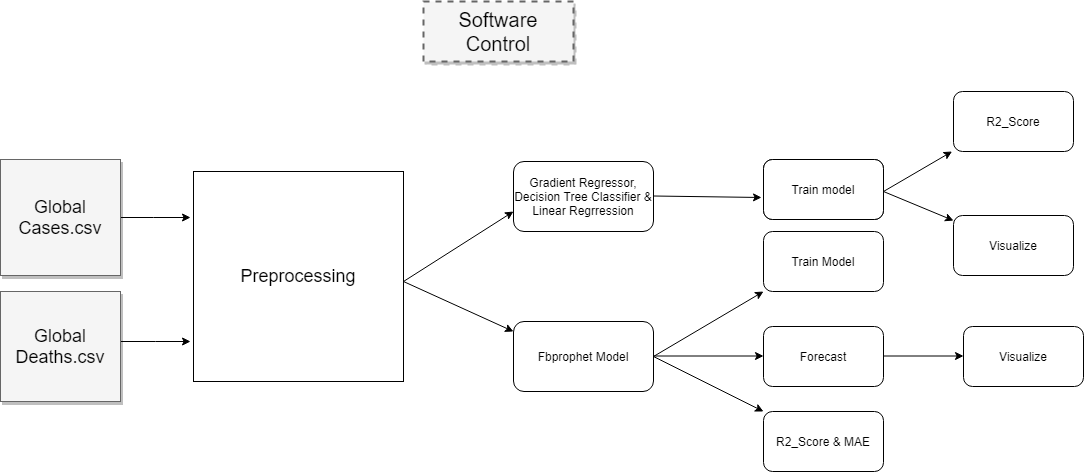

The diagram above was exported from draw.io. Its source (the exported page's mxGraphModel, read from the mxfile embedded in the PNG):
<mxGraphModel dx="1278" dy="548" grid="1" gridSize="10" guides="1" tooltips="1" connect="1" arrows="1" fold="1" page="1" pageScale="1.5" pageWidth="1169" pageHeight="826" background="#ffffff" math="0" shadow="0">
  <root>
    <mxCell id="0" style=";html=1;" />
    <mxCell id="1" style=";html=1;" parent="0" />
    <mxCell id="3a17f1ce550125da-1" value="Software Control" style="whiteSpace=wrap;html=1;shadow=1;fontSize=20;fillColor=#f5f5f5;strokeColor=#666666;strokeWidth=2;dashed=1;" parent="1" vertex="1">
      <mxGeometry x="1020" y="310" width="150" height="60" as="geometry" />
    </mxCell>
    <mxCell id="3a17f1ce550125da-20" style="edgeStyle=elbowEdgeStyle;rounded=0;html=1;startArrow=none;startFill=0;jettySize=auto;orthogonalLoop=1;fontSize=18;elbow=vertical;" parent="1" source="3a17f1ce550125da-8" edge="1">
      <mxGeometry relative="1" as="geometry">
        <Array as="points">
          <mxPoint x="750" y="526" />
          <mxPoint x="757" y="514" />
        </Array>
        <mxPoint x="787" y="526" as="targetPoint" />
      </mxGeometry>
    </mxCell>
    <mxCell id="3a17f1ce550125da-8" value="Global Cases.csv" style="whiteSpace=wrap;html=1;shadow=1;fontSize=18;fillColor=#f5f5f5;strokeColor=#666666;" parent="1" vertex="1">
      <mxGeometry x="597" y="468" width="120" height="116" as="geometry" />
    </mxCell>
    <mxCell id="3a17f1ce550125da-21" style="edgeStyle=elbowEdgeStyle;rounded=0;html=1;startArrow=none;startFill=0;jettySize=auto;orthogonalLoop=1;fontSize=18;elbow=vertical;" parent="1" source="3a17f1ce550125da-9" edge="1">
      <mxGeometry relative="1" as="geometry">
        <mxPoint x="787" y="650" as="targetPoint" />
      </mxGeometry>
    </mxCell>
    <mxCell id="3a17f1ce550125da-9" value="Global Deaths.csv" style="whiteSpace=wrap;html=1;shadow=1;fontSize=18;fillColor=#f5f5f5;strokeColor=#666666;" parent="1" vertex="1">
      <mxGeometry x="597" y="600" width="120" height="110" as="geometry" />
    </mxCell>
    <mxCell id="V4vAmITyJJ6RFVHgI7GO-2" value="&lt;font style=&quot;font-size: 18px&quot;&gt;Preprocessing&lt;/font&gt;" style="whiteSpace=wrap;html=1;aspect=fixed;" parent="1" vertex="1">
      <mxGeometry x="790" y="480" width="210" height="210" as="geometry" />
    </mxCell>
    <mxCell id="V4vAmITyJJ6RFVHgI7GO-5" value="" style="endArrow=classic;html=1;" parent="1" edge="1">
      <mxGeometry width="50" height="50" relative="1" as="geometry">
        <mxPoint x="1000" y="590" as="sourcePoint" />
        <mxPoint x="1110" y="640" as="targetPoint" />
      </mxGeometry>
    </mxCell>
    <mxCell id="V4vAmITyJJ6RFVHgI7GO-6" value="Fbprophet Model" style="rounded=1;whiteSpace=wrap;html=1;" parent="1" vertex="1">
      <mxGeometry x="1110" y="630" width="140" height="70" as="geometry" />
    </mxCell>
    <mxCell id="V4vAmITyJJ6RFVHgI7GO-7" value="" style="endArrow=classic;html=1;" parent="1" edge="1">
      <mxGeometry width="50" height="50" relative="1" as="geometry">
        <mxPoint x="1000" y="590" as="sourcePoint" />
        <mxPoint x="1110" y="520" as="targetPoint" />
      </mxGeometry>
    </mxCell>
    <mxCell id="V4vAmITyJJ6RFVHgI7GO-8" value="Gradient Regressor, Decision Tree Classifier &amp;amp; Linear Regrression" style="rounded=1;whiteSpace=wrap;html=1;" parent="1" vertex="1">
      <mxGeometry x="1110" y="470" width="140" height="70" as="geometry" />
    </mxCell>
    <mxCell id="V4vAmITyJJ6RFVHgI7GO-9" value="" style="endArrow=classic;html=1;" parent="1" edge="1">
      <mxGeometry width="50" height="50" relative="1" as="geometry">
        <mxPoint x="1250" y="664.5" as="sourcePoint" />
        <mxPoint x="1360" y="664.5" as="targetPoint" />
      </mxGeometry>
    </mxCell>
    <mxCell id="V4vAmITyJJ6RFVHgI7GO-10" value="Forecast" style="rounded=1;whiteSpace=wrap;html=1;" parent="1" vertex="1">
      <mxGeometry x="1360" y="635" width="120" height="60" as="geometry" />
    </mxCell>
    <mxCell id="V4vAmITyJJ6RFVHgI7GO-11" value="" style="endArrow=classic;html=1;entryX=0;entryY=0;entryDx=0;entryDy=0;exitX=1;exitY=0.5;exitDx=0;exitDy=0;" parent="1" source="V4vAmITyJJ6RFVHgI7GO-6" target="V4vAmITyJJ6RFVHgI7GO-12" edge="1">
      <mxGeometry width="50" height="50" relative="1" as="geometry">
        <mxPoint x="1260" y="670" as="sourcePoint" />
        <mxPoint x="1360" y="720" as="targetPoint" />
      </mxGeometry>
    </mxCell>
    <mxCell id="V4vAmITyJJ6RFVHgI7GO-12" value="R2_Score &amp;amp; MAE" style="rounded=1;whiteSpace=wrap;html=1;" parent="1" vertex="1">
      <mxGeometry x="1360" y="720" width="120" height="60" as="geometry" />
    </mxCell>
    <mxCell id="V4vAmITyJJ6RFVHgI7GO-13" value="" style="endArrow=classic;html=1;entryX=0;entryY=1;entryDx=0;entryDy=0;" parent="1" target="V4vAmITyJJ6RFVHgI7GO-14" edge="1">
      <mxGeometry width="50" height="50" relative="1" as="geometry">
        <mxPoint x="1250" y="665" as="sourcePoint" />
        <mxPoint x="1360" y="560" as="targetPoint" />
      </mxGeometry>
    </mxCell>
    <mxCell id="V4vAmITyJJ6RFVHgI7GO-14" value="Train Model" style="rounded=1;whiteSpace=wrap;html=1;" parent="1" vertex="1">
      <mxGeometry x="1360" y="540" width="120" height="60" as="geometry" />
    </mxCell>
    <mxCell id="V4vAmITyJJ6RFVHgI7GO-15" value="" style="endArrow=classic;html=1;" parent="1" edge="1">
      <mxGeometry width="50" height="50" relative="1" as="geometry">
        <mxPoint x="1480" y="664.5" as="sourcePoint" />
        <mxPoint x="1560" y="664.5" as="targetPoint" />
      </mxGeometry>
    </mxCell>
    <mxCell id="V4vAmITyJJ6RFVHgI7GO-16" value="Visualize" style="rounded=1;whiteSpace=wrap;html=1;" parent="1" vertex="1">
      <mxGeometry x="1560" y="635" width="120" height="60" as="geometry" />
    </mxCell>
    <mxCell id="V4vAmITyJJ6RFVHgI7GO-17" value="" style="endArrow=classic;html=1;" parent="1" edge="1">
      <mxGeometry width="50" height="50" relative="1" as="geometry">
        <mxPoint x="1250" y="504.5" as="sourcePoint" />
        <mxPoint x="1358" y="506" as="targetPoint" />
      </mxGeometry>
    </mxCell>
    <mxCell id="V4vAmITyJJ6RFVHgI7GO-18" value="Split data" style="rounded=1;whiteSpace=wrap;html=1;" parent="1" vertex="1">
      <mxGeometry x="1360" y="468" width="120" height="60" as="geometry" />
    </mxCell>
    <mxCell id="V4vAmITyJJ6RFVHgI7GO-21" value="" style="endArrow=classic;html=1;" parent="1" target="V4vAmITyJJ6RFVHgI7GO-22" edge="1">
      <mxGeometry width="50" height="50" relative="1" as="geometry">
        <mxPoint x="1480" y="500" as="sourcePoint" />
        <mxPoint x="1530" y="450" as="targetPoint" />
      </mxGeometry>
    </mxCell>
    <mxCell id="V4vAmITyJJ6RFVHgI7GO-22" value="Train model" style="rounded=1;whiteSpace=wrap;html=1;" parent="1" vertex="1">
      <mxGeometry x="1360" y="468" width="120" height="60" as="geometry" />
    </mxCell>
    <mxCell id="V4vAmITyJJ6RFVHgI7GO-23" value="" style="endArrow=classic;html=1;" parent="1" edge="1">
      <mxGeometry width="50" height="50" relative="1" as="geometry">
        <mxPoint x="1480" y="500" as="sourcePoint" />
        <mxPoint x="1548.5714285714284" y="460" as="targetPoint" />
      </mxGeometry>
    </mxCell>
    <mxCell id="V4vAmITyJJ6RFVHgI7GO-25" value="R2_Score" style="rounded=1;whiteSpace=wrap;html=1;" parent="1" vertex="1">
      <mxGeometry x="1550" y="400" width="120" height="60" as="geometry" />
    </mxCell>
    <mxCell id="V4vAmITyJJ6RFVHgI7GO-26" value="" style="endArrow=classic;html=1;" parent="1" target="V4vAmITyJJ6RFVHgI7GO-27" edge="1">
      <mxGeometry width="50" height="50" relative="1" as="geometry">
        <mxPoint x="1480" y="500" as="sourcePoint" />
        <mxPoint x="1550" y="530" as="targetPoint" />
      </mxGeometry>
    </mxCell>
    <mxCell id="V4vAmITyJJ6RFVHgI7GO-27" value="Visualize" style="rounded=1;whiteSpace=wrap;html=1;" parent="1" vertex="1">
      <mxGeometry x="1550" y="524" width="120" height="60" as="geometry" />
    </mxCell>
  </root>
</mxGraphModel>